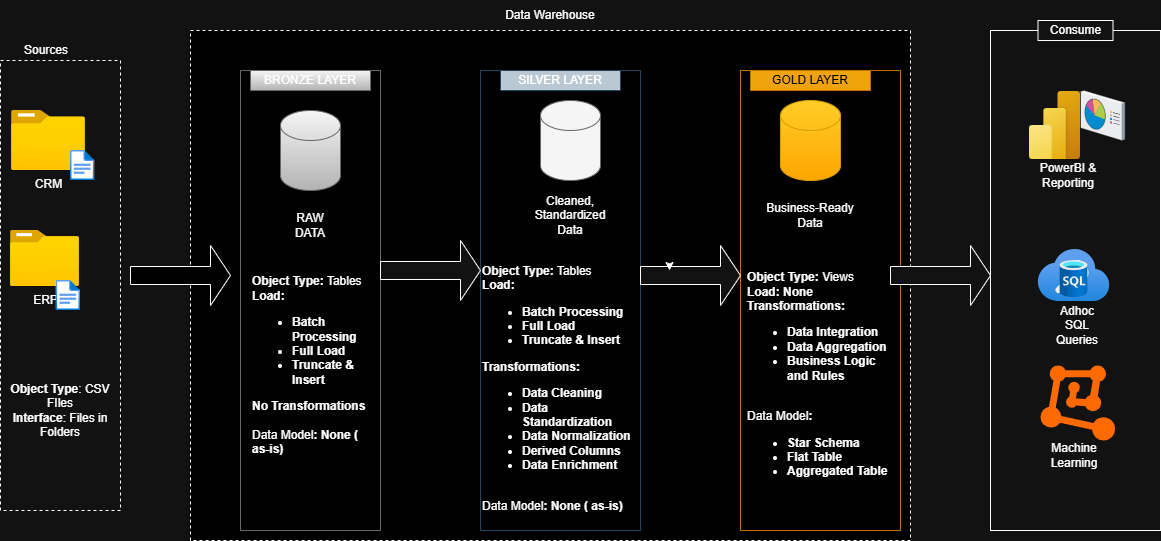

The diagram above was exported from draw.io. Its source (the exported page's mxGraphModel, read from the mxfile embedded in the PNG):
<mxGraphModel dx="1042" dy="626" grid="1" gridSize="10" guides="1" tooltips="1" connect="1" arrows="1" fold="1" page="1" pageScale="1" pageWidth="850" pageHeight="1100" math="0" shadow="0">
  <root>
    <mxCell id="0" />
    <mxCell id="1" parent="0" />
    <mxCell id="kEHlLSB-dkOTpxwc6U1G-1" parent="1" style="rounded=0;whiteSpace=wrap;html=1;fillColor=none;dashed=1;" value="" vertex="1">
      <mxGeometry height="450" width="120" x="90" y="230" as="geometry" />
    </mxCell>
    <mxCell id="kEHlLSB-dkOTpxwc6U1G-2" parent="1" style="rounded=0;whiteSpace=wrap;html=1;fillColor=none;dashed=1;strokeColor=none;" value="Sources" vertex="1">
      <mxGeometry height="40" width="70" x="101" y="200" as="geometry" />
    </mxCell>
    <mxCell id="kEHlLSB-dkOTpxwc6U1G-4" parent="1" style="rounded=0;whiteSpace=wrap;html=1;fillColor=light-dark(default, #204f50);dashed=1;align=center;" value="&lt;p style=&quot;&quot;&gt;&lt;br&gt;&lt;/p&gt;" vertex="1">
      <mxGeometry height="510" width="720" x="280" y="200" as="geometry" />
    </mxCell>
    <mxCell id="kEHlLSB-dkOTpxwc6U1G-8" parent="1" style="rounded=0;whiteSpace=wrap;html=1;fillColor=none;gradientColor=#b3b3b3;strokeColor=#666666;" value="" vertex="1">
      <mxGeometry height="460" width="140" x="330" y="240" as="geometry" />
    </mxCell>
    <mxCell id="kEHlLSB-dkOTpxwc6U1G-9" parent="1" style="rounded=0;whiteSpace=wrap;html=1;fillColor=none;strokeColor=#23445d;" value="" vertex="1">
      <mxGeometry height="460" width="160" x="570" y="240" as="geometry" />
    </mxCell>
    <mxCell id="kEHlLSB-dkOTpxwc6U1G-10" parent="1" style="rounded=0;whiteSpace=wrap;html=1;fillColor=none;fontColor=#000000;strokeColor=#BD7000;" value="" vertex="1">
      <mxGeometry height="460" width="160" x="830" y="240" as="geometry" />
    </mxCell>
    <mxCell id="kEHlLSB-dkOTpxwc6U1G-11" parent="1" style="rounded=0;whiteSpace=wrap;html=1;fillColor=#f5f5f5;gradientColor=#b3b3b3;strokeColor=#666666;" value="BRONZE LAYER" vertex="1">
      <mxGeometry height="20" width="120" x="340" y="240" as="geometry" />
    </mxCell>
    <mxCell id="kEHlLSB-dkOTpxwc6U1G-12" parent="1" style="rounded=0;whiteSpace=wrap;html=1;fillColor=#bac8d3;strokeColor=#23445d;" value="SILVER LAYER" vertex="1">
      <mxGeometry height="20" width="120" x="590" y="240" as="geometry" />
    </mxCell>
    <mxCell id="kEHlLSB-dkOTpxwc6U1G-13" parent="1" style="rounded=0;whiteSpace=wrap;html=1;fillColor=#f0a30a;fontColor=#000000;strokeColor=#BD7000;" value="GOLD LAYER" vertex="1">
      <mxGeometry height="20" width="120" x="840" y="240" as="geometry" />
    </mxCell>
    <mxCell id="kEHlLSB-dkOTpxwc6U1G-15" parent="1" style="image;aspect=fixed;html=1;points=[];align=center;fontSize=12;image=img/lib/azure2/general/Folder_Blank.svg;" value="CRM" vertex="1">
      <mxGeometry height="60" width="73.93" x="101" y="280" as="geometry" />
    </mxCell>
    <mxCell id="kEHlLSB-dkOTpxwc6U1G-16" parent="1" style="image;aspect=fixed;html=1;points=[];align=center;fontSize=12;image=img/lib/azure2/general/File.svg;" value="" vertex="1">
      <mxGeometry height="30" width="24.35" x="160" y="320" as="geometry" />
    </mxCell>
    <mxCell id="kEHlLSB-dkOTpxwc6U1G-18" parent="1" style="image;aspect=fixed;html=1;points=[];align=center;fontSize=12;image=img/lib/azure2/general/Folder_Blank.svg;" value="ERP" vertex="1">
      <mxGeometry height="56.00000000000001" width="69" x="100" y="400" as="geometry" />
    </mxCell>
    <mxCell id="kEHlLSB-dkOTpxwc6U1G-19" parent="1" style="image;aspect=fixed;html=1;points=[];align=center;fontSize=12;image=img/lib/azure2/general/File.svg;" value="" vertex="1">
      <mxGeometry height="30" width="24.35" x="145.65" y="450" as="geometry" />
    </mxCell>
    <mxCell id="kEHlLSB-dkOTpxwc6U1G-22" parent="1" style="rounded=1;whiteSpace=wrap;html=1;strokeColor=none;fillColor=none;" value="&lt;b&gt;Object Type&lt;/b&gt;: CSV FIles&lt;div&gt;&lt;b&gt;Interface&lt;/b&gt;: Files in Folders&lt;/div&gt;" vertex="1">
      <mxGeometry height="120" width="120" x="90" y="520" as="geometry" />
    </mxCell>
    <mxCell id="kEHlLSB-dkOTpxwc6U1G-24" parent="1" style="shape=singleArrow;whiteSpace=wrap;html=1;fillColor=light-dark(default, #204f50);" value="" vertex="1">
      <mxGeometry height="60" width="100" x="220" y="415" as="geometry" />
    </mxCell>
    <mxCell id="kEHlLSB-dkOTpxwc6U1G-25" parent="1" style="shape=singleArrow;whiteSpace=wrap;html=1;" value="" vertex="1">
      <mxGeometry height="60" width="100" x="730" y="415" as="geometry" />
    </mxCell>
    <mxCell id="kEHlLSB-dkOTpxwc6U1G-26" parent="1" style="shape=singleArrow;whiteSpace=wrap;html=1;" value="" vertex="1">
      <mxGeometry height="60" width="100" x="470" y="410" as="geometry" />
    </mxCell>
    <mxCell id="kEHlLSB-dkOTpxwc6U1G-27" edge="1" parent="1" source="kEHlLSB-dkOTpxwc6U1G-25" style="edgeStyle=orthogonalEdgeStyle;rounded=0;orthogonalLoop=1;jettySize=auto;html=1;exitX=0;exitY=0;exitDx=40;exitDy=21;exitPerimeter=0;entryX=0.29;entryY=0.417;entryDx=0;entryDy=0;entryPerimeter=0;" target="kEHlLSB-dkOTpxwc6U1G-25">
      <mxGeometry relative="1" as="geometry" />
    </mxCell>
    <mxCell id="kEHlLSB-dkOTpxwc6U1G-28" parent="1" style="shape=cylinder3;whiteSpace=wrap;html=1;boundedLbl=1;backgroundOutline=1;size=15;fillColor=#f5f5f5;gradientColor=#b3b3b3;strokeColor=#666666;" value="" vertex="1">
      <mxGeometry height="80" width="60" x="370" y="280" as="geometry" />
    </mxCell>
    <mxCell id="kEHlLSB-dkOTpxwc6U1G-29" parent="1" style="shape=cylinder3;whiteSpace=wrap;html=1;boundedLbl=1;backgroundOutline=1;size=15;fillColor=#f5f5f5;strokeColor=#666666;fontColor=#333333;" value="" vertex="1">
      <mxGeometry height="80" width="60" x="630" y="270" as="geometry" />
    </mxCell>
    <mxCell id="kEHlLSB-dkOTpxwc6U1G-30" parent="1" style="shape=cylinder3;whiteSpace=wrap;html=1;boundedLbl=1;backgroundOutline=1;size=15;fillColor=#ffcd28;gradientColor=#ffa500;strokeColor=#d79b00;" value="" vertex="1">
      <mxGeometry height="80" width="60" x="870" y="270" as="geometry" />
    </mxCell>
    <mxCell id="kEHlLSB-dkOTpxwc6U1G-32" parent="1" style="rounded=0;whiteSpace=wrap;html=1;" value="" vertex="1">
      <mxGeometry height="500" width="170" x="1080" y="200" as="geometry" />
    </mxCell>
    <mxCell id="kEHlLSB-dkOTpxwc6U1G-33" parent="1" style="rounded=0;whiteSpace=wrap;html=1;" value="Consume" vertex="1">
      <mxGeometry height="20" width="75" x="1127.5" y="190" as="geometry" />
    </mxCell>
    <mxCell id="kEHlLSB-dkOTpxwc6U1G-34" parent="1" style="shape=singleArrow;whiteSpace=wrap;html=1;" value="" vertex="1">
      <mxGeometry height="60" width="100" x="980" y="415" as="geometry" />
    </mxCell>
    <mxCell id="kEHlLSB-dkOTpxwc6U1G-35" parent="1" style="text;html=1;whiteSpace=wrap;strokeColor=none;fillColor=none;align=center;verticalAlign=middle;rounded=0;" value="RAW DATA" vertex="1">
      <mxGeometry height="30" width="60" x="370" y="380" as="geometry" />
    </mxCell>
    <mxCell id="kEHlLSB-dkOTpxwc6U1G-36" parent="1" style="text;html=1;whiteSpace=wrap;strokeColor=none;fillColor=none;align=center;verticalAlign=middle;rounded=0;" value="Cleaned, Standardized Data" vertex="1">
      <mxGeometry height="30" width="60" x="630" y="370" as="geometry" />
    </mxCell>
    <mxCell id="kEHlLSB-dkOTpxwc6U1G-37" parent="1" style="text;html=1;whiteSpace=wrap;strokeColor=none;fillColor=none;align=center;verticalAlign=middle;rounded=0;" value="Business-Ready Data" vertex="1">
      <mxGeometry height="30" width="100" x="850" y="370" as="geometry" />
    </mxCell>
    <mxCell id="kEHlLSB-dkOTpxwc6U1G-38" parent="1" style="text;html=1;whiteSpace=wrap;strokeColor=none;fillColor=none;align=center;verticalAlign=middle;rounded=0;" value="Data Warehouse" vertex="1">
      <mxGeometry height="30" width="120" x="580" y="170" as="geometry" />
    </mxCell>
    <mxCell id="kEHlLSB-dkOTpxwc6U1G-39" parent="1" style="rounded=1;whiteSpace=wrap;html=1;strokeColor=none;fillColor=none;align=left;" value="&lt;b&gt;Object Type:&lt;/b&gt; Tables&lt;div&gt;&lt;span style=&quot;background-color: transparent; color: light-dark(rgb(0, 0, 0), rgb(255, 255, 255));&quot;&gt;&lt;b&gt;Load&lt;/b&gt;&lt;/span&gt;&lt;b style=&quot;background-color: transparent; color: light-dark(rgb(0, 0, 0), rgb(255, 255, 255));&quot;&gt;:&amp;nbsp;&lt;/b&gt;&lt;div&gt;&lt;ul&gt;&lt;li&gt;&lt;b style=&quot;background-color: transparent; color: light-dark(rgb(0, 0, 0), rgb(255, 255, 255));&quot;&gt;Batch Processing&lt;/b&gt;&lt;/li&gt;&lt;li&gt;&lt;b style=&quot;background-color: transparent; color: light-dark(rgb(0, 0, 0), rgb(255, 255, 255));&quot;&gt;Full Load&lt;/b&gt;&lt;/li&gt;&lt;li&gt;&lt;b style=&quot;background-color: transparent; color: light-dark(rgb(0, 0, 0), rgb(255, 255, 255));&quot;&gt;Truncate &amp;amp; Insert&lt;/b&gt;&lt;/li&gt;&lt;/ul&gt;&lt;div&gt;&lt;b&gt;No Transformations&lt;/b&gt;&lt;/div&gt;&lt;/div&gt;&lt;div&gt;&lt;b&gt;&lt;br&gt;&lt;/b&gt;&lt;/div&gt;&lt;div&gt;Data Model&lt;b&gt;: None ( as-is)&lt;/b&gt;&lt;/div&gt;&lt;/div&gt;" vertex="1">
      <mxGeometry height="210" width="120" x="340" y="430" as="geometry" />
    </mxCell>
    <mxCell id="kEHlLSB-dkOTpxwc6U1G-42" parent="1" style="rounded=1;whiteSpace=wrap;html=1;strokeColor=none;fillColor=none;align=left;" value="&lt;b&gt;Object Type:&lt;/b&gt; Tables&lt;div&gt;&lt;span style=&quot;background-color: transparent; color: light-dark(rgb(0, 0, 0), rgb(255, 255, 255));&quot;&gt;&lt;b&gt;Load&lt;/b&gt;&lt;/span&gt;&lt;b style=&quot;background-color: transparent; color: light-dark(rgb(0, 0, 0), rgb(255, 255, 255));&quot;&gt;:&amp;nbsp;&lt;/b&gt;&lt;div&gt;&lt;ul&gt;&lt;li&gt;&lt;b style=&quot;background-color: transparent; color: light-dark(rgb(0, 0, 0), rgb(255, 255, 255));&quot;&gt;Batch Processing&lt;/b&gt;&lt;/li&gt;&lt;li&gt;&lt;b style=&quot;background-color: transparent; color: light-dark(rgb(0, 0, 0), rgb(255, 255, 255));&quot;&gt;Full Load&lt;/b&gt;&lt;/li&gt;&lt;li&gt;&lt;b style=&quot;background-color: transparent; color: light-dark(rgb(0, 0, 0), rgb(255, 255, 255));&quot;&gt;Truncate &amp;amp; Insert&lt;/b&gt;&lt;/li&gt;&lt;/ul&gt;&lt;div&gt;&lt;b&gt;Transformations:&lt;/b&gt;&lt;/div&gt;&lt;/div&gt;&lt;div&gt;&lt;ul&gt;&lt;li&gt;&lt;b&gt;Data Cleaning&lt;/b&gt;&lt;/li&gt;&lt;li&gt;&lt;b&gt;Data Standardization&lt;/b&gt;&lt;/li&gt;&lt;li&gt;&lt;b&gt;Data Normalization&lt;/b&gt;&lt;/li&gt;&lt;li&gt;&lt;b&gt;Derived Columns&lt;/b&gt;&lt;/li&gt;&lt;li&gt;&lt;b&gt;Data Enrichment&lt;/b&gt;&lt;/li&gt;&lt;/ul&gt;&lt;/div&gt;&lt;div&gt;&lt;b&gt;&lt;br&gt;&lt;/b&gt;&lt;/div&gt;&lt;div&gt;Data Model&lt;b&gt;: None ( as-is)&lt;/b&gt;&lt;/div&gt;&lt;/div&gt;" vertex="1">
      <mxGeometry height="285" width="160" x="570" y="415" as="geometry" />
    </mxCell>
    <mxCell id="kEHlLSB-dkOTpxwc6U1G-43" parent="1" style="rounded=1;whiteSpace=wrap;html=1;strokeColor=none;fillColor=none;align=left;" value="&lt;b&gt;Object Type:&lt;/b&gt; Views&lt;div&gt;&lt;span style=&quot;background-color: transparent; color: light-dark(rgb(0, 0, 0), rgb(255, 255, 255));&quot;&gt;&lt;b&gt;Load&lt;/b&gt;&lt;/span&gt;&lt;b style=&quot;background-color: transparent; color: light-dark(rgb(0, 0, 0), rgb(255, 255, 255));&quot;&gt;: None&lt;/b&gt;&lt;div&gt;&lt;div&gt;&lt;b&gt;Transformations:&lt;/b&gt;&lt;/div&gt;&lt;/div&gt;&lt;div&gt;&lt;ul&gt;&lt;li&gt;&lt;b&gt;Data Integration&lt;/b&gt;&lt;/li&gt;&lt;li&gt;&lt;b&gt;Data Aggregation&lt;/b&gt;&lt;/li&gt;&lt;li&gt;&lt;b&gt;Business Logic and Rules&lt;/b&gt;&lt;/li&gt;&lt;/ul&gt;&lt;/div&gt;&lt;div&gt;&lt;b&gt;&lt;br&gt;&lt;/b&gt;&lt;/div&gt;&lt;div&gt;Data Model&lt;b&gt;:&amp;nbsp;&lt;/b&gt;&lt;/div&gt;&lt;/div&gt;&lt;div&gt;&lt;ul&gt;&lt;li&gt;&lt;b&gt;Star Schema&lt;/b&gt;&lt;/li&gt;&lt;li&gt;&lt;b&gt;Flat Table&lt;/b&gt;&lt;/li&gt;&lt;li&gt;&lt;b&gt;Aggregated Table&lt;/b&gt;&lt;/li&gt;&lt;/ul&gt;&lt;/div&gt;" vertex="1">
      <mxGeometry height="300" width="150" x="835" y="400" as="geometry" />
    </mxCell>
    <mxCell id="kEHlLSB-dkOTpxwc6U1G-44" parent="1" style="image;aspect=fixed;html=1;points=[];align=center;fontSize=12;image=img/lib/azure2/power_platform/PowerBI.svg;" value="" vertex="1">
      <mxGeometry height="68" width="51" x="1119" y="261" as="geometry" />
    </mxCell>
    <mxCell id="kEHlLSB-dkOTpxwc6U1G-45" parent="1" style="verticalLabelPosition=bottom;sketch=0;aspect=fixed;html=1;verticalAlign=top;strokeColor=none;align=center;outlineConnect=0;shape=mxgraph.citrix.reporting;" value="" vertex="1">
      <mxGeometry height="50" width="44.57" x="1170" y="260" as="geometry" />
    </mxCell>
    <mxCell id="kEHlLSB-dkOTpxwc6U1G-47" parent="1" style="image;aspect=fixed;html=1;points=[];align=center;fontSize=12;image=img/lib/azure2/app_services/Search_Services.svg;" value="" vertex="1">
      <mxGeometry height="52" width="72" x="1127.5" y="419" as="geometry" />
    </mxCell>
    <mxCell id="kEHlLSB-dkOTpxwc6U1G-48" parent="1" style="image;aspect=fixed;html=1;points=[];align=center;fontSize=12;image=img/lib/azure2/databases/SQL_Database.svg;" value="" vertex="1">
      <mxGeometry height="37" width="27.75" x="1149.6299999999999" y="430" as="geometry" />
    </mxCell>
    <mxCell id="kEHlLSB-dkOTpxwc6U1G-49" parent="1" style="points=[];aspect=fixed;html=1;align=center;shadow=0;dashed=0;fillColor=#FF6A00;strokeColor=none;shape=mxgraph.alibaba_cloud.machine_learning;" value="" vertex="1">
      <mxGeometry height="75.05" width="74.6" x="1130" y="534.95" as="geometry" />
    </mxCell>
    <mxCell id="kEHlLSB-dkOTpxwc6U1G-50" parent="1" style="text;html=1;whiteSpace=wrap;strokeColor=none;fillColor=none;align=center;verticalAlign=middle;rounded=0;" value="Machine Learning" vertex="1">
      <mxGeometry height="30" width="60" x="1133.51" y="610" as="geometry" />
    </mxCell>
    <mxCell id="kEHlLSB-dkOTpxwc6U1G-51" parent="1" style="text;html=1;whiteSpace=wrap;strokeColor=none;fillColor=none;align=center;verticalAlign=middle;rounded=0;" value="Adhoc SQL Queries" vertex="1">
      <mxGeometry height="30" width="60" x="1137.3" y="480" as="geometry" />
    </mxCell>
    <mxCell id="kEHlLSB-dkOTpxwc6U1G-52" parent="1" style="text;html=1;whiteSpace=wrap;strokeColor=none;fillColor=none;align=center;verticalAlign=middle;rounded=0;" value="PowerBI &amp;amp; Reporting" vertex="1">
      <mxGeometry height="30" width="60" x="1127.5" y="330" as="geometry" />
    </mxCell>
  </root>
</mxGraphModel>